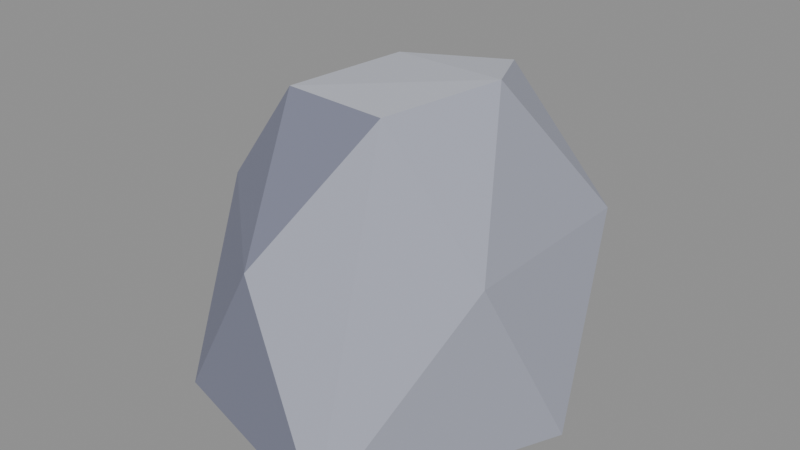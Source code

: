 # Source: stone_smallI.blend  (saved by Blender 5.2.45; exported with 4.5.12 LTS)
import bpy
from mathutils import Matrix  # noqa: F401  (used for matrix-valued properties, if any)

bpy.ops.wm.read_factory_settings(use_empty=True)
scene = bpy.context.scene
scene.name = 'Scene'

# ---- collections
col_col_lowpoly = bpy.data.collections.new('COL_LowPoly'); scene.collection.children.link(col_col_lowpoly)

# ---- images (referenced by path relative to the original .blend; pixels are not part of the script)
import os
ASSET_DIR = os.environ.get("B2B_ASSET_DIR", "")  # directory of the original .blend (textures are referenced by path, not embedded)
HERE = os.path.dirname(os.path.abspath(__file__))  # packed textures are extracted next to this script under _unpacked/

def load_image(name, relpath, width, height, colorspace="sRGB"):
    """Load a texture the original file referenced (path relative to the .blend, or extracted next to this script)."""
    p = next((c for c in (os.path.join(HERE, relpath), os.path.join(ASSET_DIR, relpath)) if relpath and os.path.exists(c)), "")
    if p:
        img = bpy.data.images.load(p, check_existing=True)
        img.name = name
    else:  # same state as the original file: an image datablock whose file is absent (Cycles renders it pink)
        img = bpy.data.images.new(name, width, height)
        img.source = "FILE"
        img.filepath = "//" + (relpath or name)
    img.colorspace_settings.name = colorspace
    return img
img_stone_smalli_basecolor = load_image('stone_smallI_BaseColor', '_unpacked/stone_smallI_BaseColor.8cf2768a.png', 112, 16, 'sRGB')
img_stone_smalli_maskmap = load_image('stone_smallI_MaskMap', '_unpacked/stone_smallI_MaskMap.37e9bd9d.png', 112, 16, 'Non-Color')

# ---- materials (node trees are filled in below, after node groups)
mat_m_stone_smalli = bpy.data.materials.new('M_stone_smallI')

# ---- material node trees
mat_m_stone_smalli.use_nodes = True; mat_m_stone_smalli.node_tree.nodes.clear()
_N = mat_m_stone_smalli.node_tree.nodes; _L = mat_m_stone_smalli.node_tree.links
n0 = _N.new('ShaderNodeBsdfPrincipled'); n0.name = 'Principled BSDF'; n0.location = (-200, 100)
n0.inputs[10].default_value = 0.005
n1 = _N.new('ShaderNodeOutputMaterial'); n1.name = 'Material Output'; n1.location = (200, 100)
n2 = _N.new('ShaderNodeTexImage'); n2.name = 'Image Texture'; n2.location = (0, 0)
n2.image = img_stone_smalli_basecolor
n2.interpolation = 'Closest'
n3 = _N.new('ShaderNodeTexImage'); n3.name = 'Image Texture.001'; n3.location = (0, 0)
n3.image = img_stone_smalli_maskmap
n3.interpolation = 'Closest'
n4 = _N.new('ShaderNodeSeparateColor'); n4.name = 'Separate Color'; n4.location = (0, 0)
n5 = _N.new('ShaderNodeMath'); n5.name = 'Math'; n5.location = (0, 0)
n5.operation = 'SUBTRACT'
n5.inputs[0].default_value = 1.0
_L.new(n0.outputs[0], n1.inputs[0])
_L.new(n2.outputs[0], n0.inputs[0])
_L.new(n3.outputs[0], n4.inputs[0])
_L.new(n4.outputs[0], n0.inputs[1])
_L.new(n3.outputs[1], n5.inputs[1])
_L.new(n5.outputs[0], n0.inputs[2])
n1.is_active_output = True

# ---- meshes
me_stone_smalli = bpy.data.meshes.new('stone_smallI')
me_stone_smalli.from_pydata([(0.1529, 0.01286, 0.0), (0.0002473, 0.176, 0.0), (-0.1554, 0.07126, 0.0), (-0.1228, -0.1245, 0.0), (0.06788, -0.1777, 0.0), (0.1237, 0.1071, 0.154), (-0.06708, 0.1558, 0.154), (-0.1522, -0.03504, 0.154), (-0.02006, -0.1512, 0.154), (0.1251, -0.06119, 0.154), (0.04166, 0.08682, 0.2642), (-0.05755, 0.06597, 0.2549), (-0.07425, -0.04464, 0.2525), (0.04762, -0.0797, 0.2675), (0.08487, 0.007096, 0.2795)], [], [(6, 1, 2), (1, 0, 4), (1, 4, 3), (1, 3, 2), (3, 7, 2), (7, 6, 2), (7, 11, 6), (11, 10, 6), (10, 5, 6), (5, 1, 6), (5, 0, 1), (4, 8, 3), (8, 7, 3), (8, 12, 7), (12, 11, 7), (14, 10, 11), (12, 14, 11), (14, 5, 10), (14, 9, 5), (9, 0, 5), (9, 4, 0), (9, 13, 4), (13, 8, 4), (13, 12, 8), (13, 14, 12), (13, 9, 14)])
_uv = me_stone_smalli.uv_layers.new(name='UVMap')
_uv.uv.foreach_set('vector', [0.6429, 0.5, 0.6429, 0.5, 0.6429, 0.5, 0.6429, 0.5, 0.6429, 0.5, 0.6429, 0.5, 0.6429, 0.5, 0.6429, 0.5, 0.6429, 0.5, 0.6429, 0.5, 0.6429, 0.5, 0.6429, 0.5, 0.7857, 0.5, 0.7857, 0.5, 0.7857, 0.5, 0.6429, 0.5, 0.6429, 0.5, 0.6429, 0.5, 0.6429, 0.5, 0.6429, 0.5, 0.6429, 0.5, 0.6429, 0.5, 0.6429, 0.5, 0.6429, 0.5, 0.6429, 0.5, 0.6429, 0.5, 0.6429, 0.5, 0.6429, 0.5, 0.6429, 0.5, 0.6429, 0.5, 0.6429, 0.5, 0.6429, 0.5, 0.6429, 0.5, 0.7857, 0.5, 0.7857, 0.5, 0.7857, 0.5, 0.7857, 0.5, 0.7857, 0.5, 0.7857, 0.5, 0.7857, 0.5, 0.7857, 0.5, 0.7857, 0.5, 0.7857, 0.5, 0.7857, 0.5, 0.7857, 0.5, 0.9286, 0.5, 0.9286, 0.5, 0.9286, 0.5, 0.9286, 0.5, 0.9286, 0.5, 0.9286, 0.5, 0.6429, 0.5, 0.6429, 0.5, 0.6429, 0.5, 0.6429, 0.5, 0.6429, 0.5, 0.6429, 0.5, 0.6429, 0.5, 0.6429, 0.5, 0.6429, 0.5, 0.6429, 0.5, 0.6429, 0.5, 0.6429, 0.5, 0.6429, 0.5, 0.6429, 0.5, 0.6429, 0.5, 0.6429, 0.5, 0.6429, 0.5, 0.6429, 0.5, 0.7857, 0.5, 0.7857, 0.5, 0.7857, 0.5, 0.9286, 0.5, 0.9286, 0.5, 0.9286, 0.5, 0.6429, 0.5, 0.6429, 0.5, 0.6429, 0.5])
me_stone_smalli.materials.append(mat_m_stone_smalli)
me_stone_smalli.update()

# ---- objects
ob_stone_smalli = bpy.data.objects.new('stone_smallI', me_stone_smalli)

# ---- transforms, parenting, visibility, modifiers, constraints
ob_stone_smalli.location = (0.0, 0.0, 0.0)

# ---- collection membership
col_col_lowpoly.objects.link(ob_stone_smalli)

# ---- scene / render settings (as saved in the file)
scene.frame_start = 1; scene.frame_end = 250; scene.frame_set(1)
scene.render.engine = 'BLENDER_EEVEE_NEXT'
scene.render.bake_bias = 0.0
scene.render.bake_samples = 0
scene.render.compositor_device = 'GPU'
scene.eevee.use_volume_custom_range = False
scene.eevee.fast_gi_thickness_near = 0.1
scene.eevee.fast_gi_thickness_far = 0.0
scene.eevee.ray_tracing_options.screen_trace_thickness = 0.1
bpy.context.view_layer.update()

# ---- added for rendering (the .blend has no active camera and no usable light): camera, sun + grey world if the file has none
cam_auto = bpy.data.cameras.new('AutoCamera')
cam_auto.lens = 50.0
cam_auto.sensor_width = 36.0
cam_auto.clip_end = 1000.0
ob_auto_camera = bpy.data.objects.new('AutoCamera', cam_auto)
scene.collection.objects.link(ob_auto_camera)
ob_auto_camera.location = (0.504115, -0.60728, 0.544029)
ob_auto_camera.rotation_euler = (1.09748, -7.21219e-08, 0.694738)
scene.camera = ob_auto_camera
light_auto_sun = bpy.data.lights.new('AutoSun', 'SUN')
light_auto_sun.energy = 3.0
light_auto_sun.angle = 0.0523599
ob_auto_sun = bpy.data.objects.new('AutoSun', light_auto_sun)
scene.collection.objects.link(ob_auto_sun)
ob_auto_sun.rotation_euler = (0.872665, 0.174533, 0.523599)
if scene.world is None:
    world_auto = bpy.data.worlds.new('AutoWorld')
    world_auto.color = (0.3, 0.3, 0.3)
    scene.world = world_auto
bpy.context.view_layer.update()
